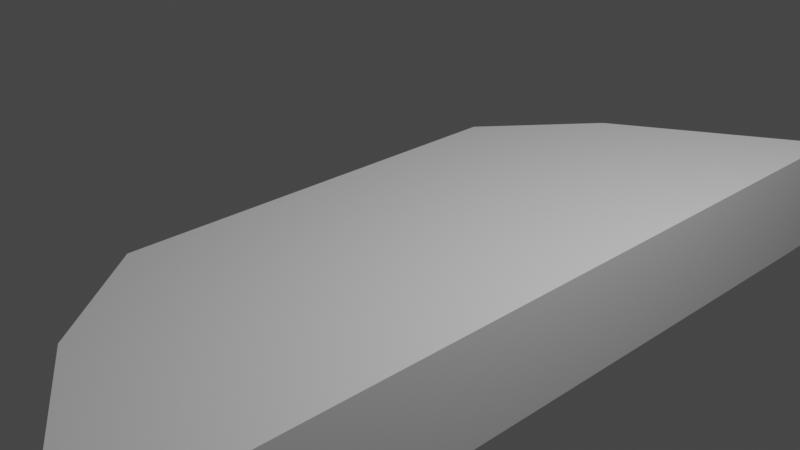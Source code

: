 # Source: InitialPlatform.blend  (saved by Blender 3.4.6; exported with 4.5.12 LTS)
import bpy
from mathutils import Matrix  # noqa: F401  (used for matrix-valued properties, if any)

bpy.ops.wm.read_factory_settings(use_empty=True)
scene = bpy.context.scene
scene.name = 'Scene'

# ---- collections
col_collection = bpy.data.collections.new('Collection'); scene.collection.children.link(col_collection)

# ---- world
world_world = bpy.data.worlds.new('World'); scene.world = world_world
world_world.use_nodes = True; world_world.node_tree.nodes.clear()
_N = world_world.node_tree.nodes; _L = world_world.node_tree.links
n0 = _N.new('ShaderNodeOutputWorld'); n0.name = 'World Output'; n0.location = (300, 300)
n1 = _N.new('ShaderNodeBackground'); n1.name = 'Background'; n1.location = (10, 300)
n1.inputs[0].default_value = (0.05088, 0.05088, 0.05088, 1.0)
_L.new(n1.outputs[0], n0.inputs[0])
n0.is_active_output = True
world_world.color = (0.05088, 0.05088, 0.05088)
world_world.use_sun_shadow = False
world_world.sun_shadow_jitter_overblur = 0.0

# ---- cameras
cam_camera = bpy.data.cameras.new('Camera')
cam_camera.clip_end = 100.0
cam_camera.ortho_scale = 7.314

# ---- lights
light_light = bpy.data.lights.new('Light', 'POINT')
light_light.transmission_factor = 0.0
light_light.energy = 1000.0
light_light.shadow_soft_size = 0.1
light_light.shadow_maximum_resolution = 0.006
light_light.use_absolute_resolution = True

# ---- meshes
me_plane = bpy.data.meshes.new('Plane')
me_plane.from_pydata([(0.0, -0.7778, 0.0), (2.0, -1.0, 0.0), (-1.0, 0.0, 0.0), (2.0, 0.0, 0.0), (-1.0, -0.5, 0.0), (2.0, -0.5, 0.0), (-0.2263, -0.8112, -2.98e-08), (1.992, -1.12, -2.98e-08), (-1.226, 0.0, -2.98e-08), (-1.226, -0.5335, -2.98e-08), (-1.0, -0.5, 0.0), (0.0, -0.7778, 0.0), (2.0, -1.0, 0.0), (-1.0, 0.0, 0.0), (-1.226, -0.5335, -2.98e-08), (-0.2263, -0.8112, -2.98e-08), (1.992, -1.12, -2.98e-08), (-1.226, 0.0, -2.98e-08)], [], [(4, 5, 3, 2), (0, 1, 5, 4), (0, 4, 10, 11), (7, 1, 12, 16), (4, 2, 13, 10), (10, 13, 17, 14), (12, 11, 15, 16), (11, 10, 14, 15), (8, 9, 14, 17), (9, 6, 15, 14), (1, 0, 11, 12), (2, 8, 17, 13), (6, 7, 16, 15)])
_uv = me_plane.uv_layers.new(name='UVMap')
_uv.uv.foreach_set('vector', [0.0, 0.25, 1.0, 0.25, 1.0, 0.5, 0.0, 0.5, 0.0, 0.0, 1.0, 0.0, 1.0, 0.25, 0.0, 0.25, 0.0, 0.0, 0.0, 0.25, 0.0, 0.25, 0.0, 0.0, 0.0, 0.0, 0.0, 0.0, 0.0, 0.0, 0.0, 0.0, 0.0, 0.25, 0.0, 0.5, 0.0, 0.5, 0.0, 0.25, 0.0, 0.25, 0.0, 0.5, 0.0, 0.5, 0.0, 0.25, 1.0, 0.0, 0.0, 0.0, 0.0, 0.0, 1.0, 0.0, 0.0, 0.0, 0.0, 0.25, 0.0, 0.25, 0.0, 0.0, 0.0, 0.0, 0.0, 0.0, 0.0, 0.0, 0.0, 0.0, 0.0, 0.0, 0.0, 0.0, 0.0, 0.0, 0.0, 0.0, 1.0, 0.0, 0.0, 0.0, 0.0, 0.0, 1.0, 0.0, 0.0, 0.0, 0.0, 0.0, 0.0, 0.0, 0.0, 0.0, 0.0, 0.0, 0.0, 0.0, 0.0, 0.0, 0.0, 0.0])
me_plane.update()

# ---- objects
ob_light = bpy.data.objects.new('Light', light_light)
ob_camera = bpy.data.objects.new('Camera', cam_camera)
ob_plane = bpy.data.objects.new('Plane', me_plane)

# ---- transforms, parenting, visibility, modifiers, constraints
ob_light.location = (4.076, 1.005, 5.904)
ob_light.rotation_euler = (0.6503, 0.05522, 1.866)
ob_light.lock_rotations_4d = False
ob_light.empty_display_type = 'ARROWS'
ob_light.color = (0.0, 0.0, 0.0, 0.0)
ob_light.lineart.crease_threshold = 0.0
ob_camera.location = (7.359, -6.926, 4.958)
ob_camera.rotation_euler = (1.109, 0.0, 0.8149)
ob_camera.lock_rotations_4d = False
ob_camera.empty_display_type = 'ARROWS'
ob_camera.color = (0.0, 0.0, 0.0, 0.0)
ob_camera.display_type = 'WIRE'
ob_camera.lineart.crease_threshold = 0.0
ob_plane.location = (0.0, 0.0, 0.0)
ob_plane.scale = (1.0, 4.5, 1.0)
_m = ob_plane.modifiers.new('Mirror', 'MIRROR')
_m.use_axis = (False, True, False)
_m = ob_plane.modifiers.new('Solidify', 'SOLIDIFY')
_m.thickness = 1.26

# ---- collection membership
col_collection.objects.link(ob_light)
col_collection.objects.link(ob_camera)
col_collection.objects.link(ob_plane)

# ---- scene / render settings (as saved in the file)
scene.camera = ob_camera
scene.frame_start = 1; scene.frame_end = 250; scene.frame_set(1)
scene.render.engine = 'BLENDER_EEVEE_NEXT'
scene.cycles.sampling_pattern = 'TABULATED_SOBOL'
scene.cycles.use_light_tree = False
scene.view_settings.view_transform = 'Filmic'
bpy.context.view_layer.update()
